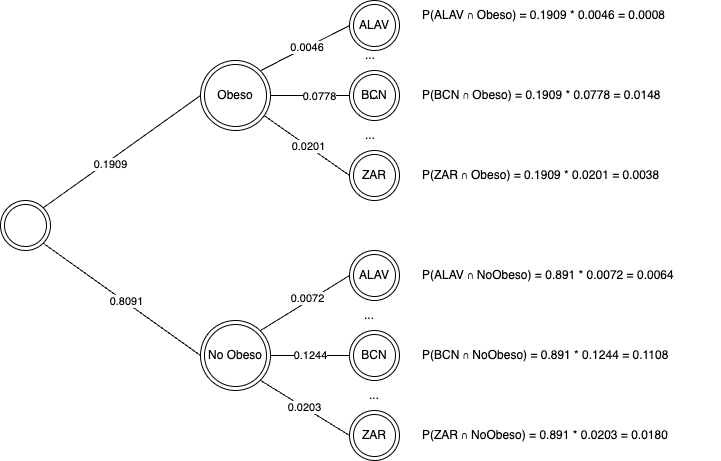

The diagram above was exported from draw.io. Its source (the exported page's mxGraphModel, read from the mxfile embedded in the PNG):
<mxGraphModel dx="1434" dy="761" grid="1" gridSize="10" guides="1" tooltips="1" connect="1" arrows="1" fold="1" page="1" pageScale="1" pageWidth="827" pageHeight="1169" math="0" shadow="0">
  <root>
    <mxCell id="0" />
    <mxCell id="1" parent="0" />
    <mxCell id="KP4yd09T0e0LcpeBrXz1-1" value="" style="ellipse;shape=doubleEllipse;whiteSpace=wrap;html=1;aspect=fixed;" vertex="1" parent="1">
      <mxGeometry x="40" y="330" width="50" height="50" as="geometry" />
    </mxCell>
    <mxCell id="KP4yd09T0e0LcpeBrXz1-16" style="rounded=0;orthogonalLoop=1;jettySize=auto;html=1;exitX=1;exitY=0;exitDx=0;exitDy=0;entryX=0;entryY=0.5;entryDx=0;entryDy=0;endArrow=none;endFill=0;" edge="1" parent="1" source="KP4yd09T0e0LcpeBrXz1-2" target="KP4yd09T0e0LcpeBrXz1-9">
      <mxGeometry relative="1" as="geometry" />
    </mxCell>
    <mxCell id="KP4yd09T0e0LcpeBrXz1-42" value="&amp;nbsp;0.0046" style="edgeLabel;html=1;align=center;verticalAlign=middle;resizable=0;points=[];" vertex="1" connectable="0" parent="KP4yd09T0e0LcpeBrXz1-16">
      <mxGeometry x="0.0247" y="1" relative="1" as="geometry">
        <mxPoint as="offset" />
      </mxGeometry>
    </mxCell>
    <mxCell id="KP4yd09T0e0LcpeBrXz1-17" style="rounded=0;orthogonalLoop=1;jettySize=auto;html=1;entryX=0;entryY=0.5;entryDx=0;entryDy=0;endArrow=none;endFill=0;" edge="1" parent="1" source="KP4yd09T0e0LcpeBrXz1-2" target="KP4yd09T0e0LcpeBrXz1-10">
      <mxGeometry relative="1" as="geometry" />
    </mxCell>
    <mxCell id="KP4yd09T0e0LcpeBrXz1-43" value="0.0778" style="edgeLabel;html=1;align=center;verticalAlign=middle;resizable=0;points=[];" vertex="1" connectable="0" parent="KP4yd09T0e0LcpeBrXz1-17">
      <mxGeometry x="0.2114" relative="1" as="geometry">
        <mxPoint as="offset" />
      </mxGeometry>
    </mxCell>
    <mxCell id="KP4yd09T0e0LcpeBrXz1-19" style="rounded=0;orthogonalLoop=1;jettySize=auto;html=1;entryX=0;entryY=0.5;entryDx=0;entryDy=0;endArrow=none;endFill=0;" edge="1" parent="1" source="KP4yd09T0e0LcpeBrXz1-2" target="KP4yd09T0e0LcpeBrXz1-12">
      <mxGeometry relative="1" as="geometry" />
    </mxCell>
    <mxCell id="KP4yd09T0e0LcpeBrXz1-44" value="0.0201" style="edgeLabel;html=1;align=center;verticalAlign=middle;resizable=0;points=[];" vertex="1" connectable="0" parent="KP4yd09T0e0LcpeBrXz1-19">
      <mxGeometry x="0.0135" relative="1" as="geometry">
        <mxPoint as="offset" />
      </mxGeometry>
    </mxCell>
    <mxCell id="KP4yd09T0e0LcpeBrXz1-2" value="Obeso" style="ellipse;shape=doubleEllipse;whiteSpace=wrap;html=1;aspect=fixed;" vertex="1" parent="1">
      <mxGeometry x="240" y="190" width="70" height="70" as="geometry" />
    </mxCell>
    <mxCell id="KP4yd09T0e0LcpeBrXz1-3" value="No Obeso" style="ellipse;shape=doubleEllipse;whiteSpace=wrap;html=1;aspect=fixed;" vertex="1" parent="1">
      <mxGeometry x="240" y="450" width="70" height="70" as="geometry" />
    </mxCell>
    <mxCell id="KP4yd09T0e0LcpeBrXz1-4" value="" style="endArrow=none;html=1;rounded=0;exitX=1;exitY=0;exitDx=0;exitDy=0;entryX=0;entryY=0.5;entryDx=0;entryDy=0;" edge="1" parent="1" source="KP4yd09T0e0LcpeBrXz1-1" target="KP4yd09T0e0LcpeBrXz1-2">
      <mxGeometry width="50" height="50" relative="1" as="geometry">
        <mxPoint x="360" y="390" as="sourcePoint" />
        <mxPoint x="410" y="340" as="targetPoint" />
      </mxGeometry>
    </mxCell>
    <mxCell id="KP4yd09T0e0LcpeBrXz1-7" value="0.1909" style="edgeLabel;html=1;align=center;verticalAlign=middle;resizable=0;points=[];" vertex="1" connectable="0" parent="KP4yd09T0e0LcpeBrXz1-4">
      <mxGeometry x="-0.1689" y="-3" relative="1" as="geometry">
        <mxPoint as="offset" />
      </mxGeometry>
    </mxCell>
    <mxCell id="KP4yd09T0e0LcpeBrXz1-6" value="" style="endArrow=none;html=1;rounded=0;exitX=1;exitY=1;exitDx=0;exitDy=0;entryX=0;entryY=0.5;entryDx=0;entryDy=0;" edge="1" parent="1" source="KP4yd09T0e0LcpeBrXz1-1" target="KP4yd09T0e0LcpeBrXz1-3">
      <mxGeometry width="50" height="50" relative="1" as="geometry">
        <mxPoint x="360" y="390" as="sourcePoint" />
        <mxPoint x="410" y="340" as="targetPoint" />
      </mxGeometry>
    </mxCell>
    <mxCell id="KP4yd09T0e0LcpeBrXz1-8" value="0.8091" style="edgeLabel;html=1;align=center;verticalAlign=middle;resizable=0;points=[];" vertex="1" connectable="0" parent="KP4yd09T0e0LcpeBrXz1-6">
      <mxGeometry x="0.0423" y="1" relative="1" as="geometry">
        <mxPoint as="offset" />
      </mxGeometry>
    </mxCell>
    <mxCell id="KP4yd09T0e0LcpeBrXz1-9" value="ALAV" style="ellipse;shape=doubleEllipse;whiteSpace=wrap;html=1;aspect=fixed;" vertex="1" parent="1">
      <mxGeometry x="389" y="130" width="50" height="50" as="geometry" />
    </mxCell>
    <mxCell id="KP4yd09T0e0LcpeBrXz1-10" value="BCN" style="ellipse;shape=doubleEllipse;whiteSpace=wrap;html=1;aspect=fixed;" vertex="1" parent="1">
      <mxGeometry x="389" y="200" width="50" height="50" as="geometry" />
    </mxCell>
    <mxCell id="KP4yd09T0e0LcpeBrXz1-12" value="ZAR" style="ellipse;shape=doubleEllipse;whiteSpace=wrap;html=1;aspect=fixed;" vertex="1" parent="1">
      <mxGeometry x="389" y="280" width="50" height="50" as="geometry" />
    </mxCell>
    <mxCell id="KP4yd09T0e0LcpeBrXz1-13" value="..." style="text;html=1;align=center;verticalAlign=middle;whiteSpace=wrap;rounded=0;" vertex="1" parent="1">
      <mxGeometry x="380" y="170" width="60" height="30" as="geometry" />
    </mxCell>
    <mxCell id="KP4yd09T0e0LcpeBrXz1-14" value="..." style="text;html=1;align=center;verticalAlign=middle;whiteSpace=wrap;rounded=0;" vertex="1" parent="1">
      <mxGeometry x="384" y="210" width="60" height="30" as="geometry" />
    </mxCell>
    <mxCell id="KP4yd09T0e0LcpeBrXz1-31" style="rounded=0;orthogonalLoop=1;jettySize=auto;html=1;entryX=0;entryY=0.5;entryDx=0;entryDy=0;endArrow=none;endFill=0;exitX=1;exitY=0;exitDx=0;exitDy=0;" edge="1" parent="1" target="KP4yd09T0e0LcpeBrXz1-35" source="KP4yd09T0e0LcpeBrXz1-3">
      <mxGeometry relative="1" as="geometry">
        <mxPoint x="310" y="460" as="sourcePoint" />
      </mxGeometry>
    </mxCell>
    <mxCell id="KP4yd09T0e0LcpeBrXz1-45" value="0.0072" style="edgeLabel;html=1;align=center;verticalAlign=middle;resizable=0;points=[];" vertex="1" connectable="0" parent="KP4yd09T0e0LcpeBrXz1-31">
      <mxGeometry x="0.0972" y="4" relative="1" as="geometry">
        <mxPoint y="1" as="offset" />
      </mxGeometry>
    </mxCell>
    <mxCell id="KP4yd09T0e0LcpeBrXz1-32" value="0.1244" style="rounded=0;orthogonalLoop=1;jettySize=auto;html=1;entryX=0;entryY=0.5;entryDx=0;entryDy=0;endArrow=none;endFill=0;exitX=1;exitY=0.5;exitDx=0;exitDy=0;" edge="1" parent="1" target="KP4yd09T0e0LcpeBrXz1-36" source="KP4yd09T0e0LcpeBrXz1-3">
      <mxGeometry relative="1" as="geometry">
        <mxPoint x="320" y="471" as="sourcePoint" />
      </mxGeometry>
    </mxCell>
    <mxCell id="KP4yd09T0e0LcpeBrXz1-34" value="0.0203" style="rounded=0;orthogonalLoop=1;jettySize=auto;html=1;entryX=0;entryY=0.5;entryDx=0;entryDy=0;endArrow=none;endFill=0;exitX=1;exitY=1;exitDx=0;exitDy=0;" edge="1" parent="1" target="KP4yd09T0e0LcpeBrXz1-38" source="KP4yd09T0e0LcpeBrXz1-3">
      <mxGeometry relative="1" as="geometry">
        <mxPoint x="310" y="509" as="sourcePoint" />
      </mxGeometry>
    </mxCell>
    <mxCell id="KP4yd09T0e0LcpeBrXz1-35" value="ALAV" style="ellipse;shape=doubleEllipse;whiteSpace=wrap;html=1;aspect=fixed;" vertex="1" parent="1">
      <mxGeometry x="389" y="380" width="50" height="50" as="geometry" />
    </mxCell>
    <mxCell id="KP4yd09T0e0LcpeBrXz1-36" value="BCN" style="ellipse;shape=doubleEllipse;whiteSpace=wrap;html=1;aspect=fixed;" vertex="1" parent="1">
      <mxGeometry x="389" y="460" width="50" height="50" as="geometry" />
    </mxCell>
    <mxCell id="KP4yd09T0e0LcpeBrXz1-38" value="ZAR" style="ellipse;shape=doubleEllipse;whiteSpace=wrap;html=1;aspect=fixed;" vertex="1" parent="1">
      <mxGeometry x="389" y="540" width="50" height="50" as="geometry" />
    </mxCell>
    <mxCell id="KP4yd09T0e0LcpeBrXz1-39" value="..." style="text;html=1;align=center;verticalAlign=middle;whiteSpace=wrap;rounded=0;" vertex="1" parent="1">
      <mxGeometry x="379" y="430" width="60" height="30" as="geometry" />
    </mxCell>
    <mxCell id="KP4yd09T0e0LcpeBrXz1-40" value="..." style="text;html=1;align=center;verticalAlign=middle;whiteSpace=wrap;rounded=0;" vertex="1" parent="1">
      <mxGeometry x="384" y="510" width="60" height="30" as="geometry" />
    </mxCell>
    <mxCell id="KP4yd09T0e0LcpeBrXz1-46" value="P(ALAV ∩ Obeso) = 0.1909 * 0.0046 =&amp;nbsp;0.0008" style="text;html=1;align=left;verticalAlign=middle;whiteSpace=wrap;rounded=0;" vertex="1" parent="1">
      <mxGeometry x="460" y="130" width="260" height="30" as="geometry" />
    </mxCell>
    <mxCell id="KP4yd09T0e0LcpeBrXz1-47" value="P(BCN ∩ Obeso) = 0.1909 * 0.0778 =&amp;nbsp;0.0148" style="text;html=1;align=left;verticalAlign=middle;whiteSpace=wrap;rounded=0;" vertex="1" parent="1">
      <mxGeometry x="460" y="210" width="260" height="30" as="geometry" />
    </mxCell>
    <mxCell id="KP4yd09T0e0LcpeBrXz1-49" value="P(ZAR ∩ Obeso) = 0.1909 * 0.0201 =&amp;nbsp;0.0038" style="text;html=1;align=left;verticalAlign=middle;whiteSpace=wrap;rounded=0;" vertex="1" parent="1">
      <mxGeometry x="460" y="290" width="260" height="30" as="geometry" />
    </mxCell>
    <mxCell id="KP4yd09T0e0LcpeBrXz1-50" value="..." style="text;html=1;align=center;verticalAlign=middle;whiteSpace=wrap;rounded=0;" vertex="1" parent="1">
      <mxGeometry x="380" y="250" width="60" height="30" as="geometry" />
    </mxCell>
    <mxCell id="KP4yd09T0e0LcpeBrXz1-52" value="P(ALAV ∩ NoObeso) = 0.891 * 0.0072 =&amp;nbsp;0.0064" style="text;html=1;align=left;verticalAlign=middle;whiteSpace=wrap;rounded=0;" vertex="1" parent="1">
      <mxGeometry x="460" y="390" width="300" height="30" as="geometry" />
    </mxCell>
    <mxCell id="KP4yd09T0e0LcpeBrXz1-53" value="P(BCN ∩ NoObeso) = 0.891&amp;nbsp;* 0.1244 =&amp;nbsp;0.1108" style="text;html=1;align=left;verticalAlign=middle;whiteSpace=wrap;rounded=0;" vertex="1" parent="1">
      <mxGeometry x="460" y="470" width="290" height="30" as="geometry" />
    </mxCell>
    <mxCell id="KP4yd09T0e0LcpeBrXz1-54" value="P(ZAR ∩ NoObeso) = 0.891&amp;nbsp;* 0.0203 =&amp;nbsp;0.0180" style="text;html=1;align=left;verticalAlign=middle;whiteSpace=wrap;rounded=0;" vertex="1" parent="1">
      <mxGeometry x="460" y="550" width="300" height="30" as="geometry" />
    </mxCell>
  </root>
</mxGraphModel>